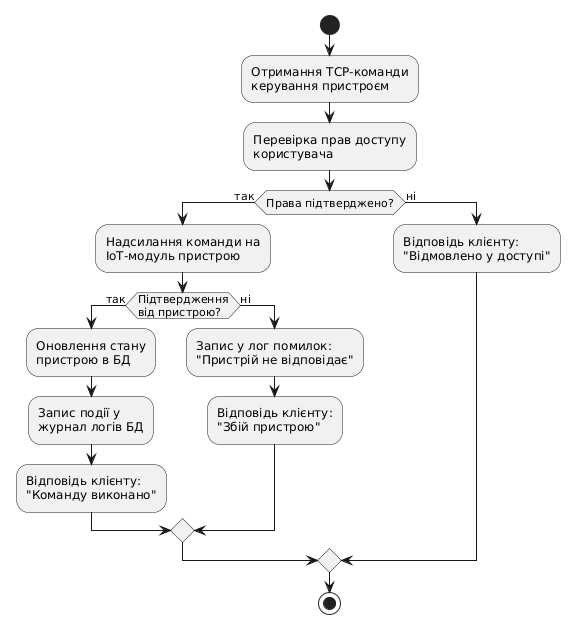

The diagram above was rendered by PlantUML. Its source (embedded in the PNG):
@startuml
start
:Отримання TCP-команди\nкерування пристроєм;
:Перевірка прав доступу\nкористувача;

if (Права підтверджено?) then (так)
  :Надсилання команди на\nIoT-модуль пристрою;
  if (Підтвердження\nвід пристрою?) then (так)
    :Оновлення стану\nпристрою в БД;
    :Запис події у\nжурнал логів БД;
    :Відповідь клієнту:\n"Команду виконано";
  else (ні)
    :Запис у лог помилок:\n"Пристрій не відповідає";
    :Відповідь клієнту:\n"Збій пристрою";
  endif
else (ні)
  :Відповідь клієнту:\n"Відмовлено у доступі";
endif

stop
@enduml